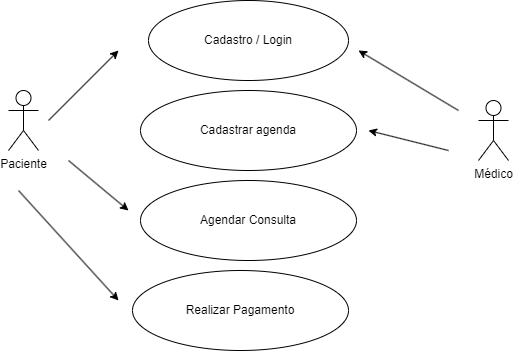

The diagram above was exported from draw.io. Its source (the exported page's mxGraphModel, read from the mxfile embedded in the PNG):
<mxGraphModel dx="1434" dy="782" grid="1" gridSize="10" guides="1" tooltips="1" connect="1" arrows="1" fold="1" page="1" pageScale="1" pageWidth="827" pageHeight="1169" math="0" shadow="0">
  <root>
    <mxCell id="0" />
    <mxCell id="1" parent="0" />
    <mxCell id="NYDVIVhHjhL5_mTTLEh6-1" value="Paciente" style="shape=umlActor;verticalLabelPosition=bottom;verticalAlign=top;html=1;outlineConnect=0;" parent="1" vertex="1">
      <mxGeometry x="120" y="240" width="30" height="60" as="geometry" />
    </mxCell>
    <mxCell id="NYDVIVhHjhL5_mTTLEh6-4" value="Cadastro / Login" style="ellipse;whiteSpace=wrap;html=1;" parent="1" vertex="1">
      <mxGeometry x="260" y="150" width="200" height="80" as="geometry" />
    </mxCell>
    <mxCell id="NYDVIVhHjhL5_mTTLEh6-5" value="Agendar Consulta" style="ellipse;whiteSpace=wrap;html=1;" parent="1" vertex="1">
      <mxGeometry x="252" y="330" width="216" height="80" as="geometry" />
    </mxCell>
    <mxCell id="NYDVIVhHjhL5_mTTLEh6-6" value="Cadastrar agenda" style="ellipse;whiteSpace=wrap;html=1;" parent="1" vertex="1">
      <mxGeometry x="252" y="240" width="216" height="80" as="geometry" />
    </mxCell>
    <mxCell id="NYDVIVhHjhL5_mTTLEh6-9" value="Médico" style="shape=umlActor;verticalLabelPosition=bottom;verticalAlign=top;html=1;outlineConnect=0;" parent="1" vertex="1">
      <mxGeometry x="590" y="250" width="30" height="60" as="geometry" />
    </mxCell>
    <mxCell id="NYDVIVhHjhL5_mTTLEh6-10" value="Realizar Pagamento" style="ellipse;whiteSpace=wrap;html=1;" parent="1" vertex="1">
      <mxGeometry x="244" y="420" width="216" height="80" as="geometry" />
    </mxCell>
    <mxCell id="NYDVIVhHjhL5_mTTLEh6-13" value="" style="endArrow=classic;html=1;rounded=0;" parent="1" edge="1">
      <mxGeometry width="50" height="50" relative="1" as="geometry">
        <mxPoint x="160" y="270" as="sourcePoint" />
        <mxPoint x="230" y="200" as="targetPoint" />
      </mxGeometry>
    </mxCell>
    <mxCell id="NYDVIVhHjhL5_mTTLEh6-14" value="" style="endArrow=classic;html=1;rounded=0;" parent="1" edge="1">
      <mxGeometry width="50" height="50" relative="1" as="geometry">
        <mxPoint x="180" y="310" as="sourcePoint" />
        <mxPoint x="240" y="360" as="targetPoint" />
      </mxGeometry>
    </mxCell>
    <mxCell id="NYDVIVhHjhL5_mTTLEh6-16" value="" style="endArrow=classic;html=1;rounded=0;" parent="1" edge="1">
      <mxGeometry width="50" height="50" relative="1" as="geometry">
        <mxPoint x="130" y="340" as="sourcePoint" />
        <mxPoint x="230" y="450" as="targetPoint" />
      </mxGeometry>
    </mxCell>
    <mxCell id="NYDVIVhHjhL5_mTTLEh6-17" value="" style="endArrow=classic;html=1;rounded=0;" parent="1" edge="1">
      <mxGeometry width="50" height="50" relative="1" as="geometry">
        <mxPoint x="570" y="260" as="sourcePoint" />
        <mxPoint x="470" y="200" as="targetPoint" />
      </mxGeometry>
    </mxCell>
    <mxCell id="NYDVIVhHjhL5_mTTLEh6-18" value="" style="endArrow=classic;html=1;rounded=0;" parent="1" edge="1">
      <mxGeometry width="50" height="50" relative="1" as="geometry">
        <mxPoint x="560" y="300" as="sourcePoint" />
        <mxPoint x="480" y="280" as="targetPoint" />
      </mxGeometry>
    </mxCell>
  </root>
</mxGraphModel>